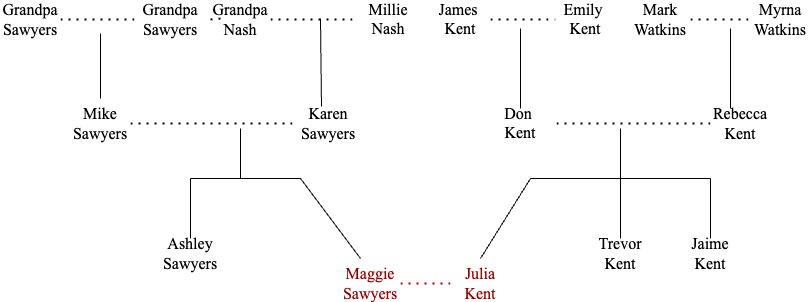

The diagram above was exported from draw.io. Its source (the exported page's mxGraphModel, read from the mxfile embedded in the PNG):
<mxGraphModel dx="1242" dy="820" grid="1" gridSize="10" guides="1" tooltips="1" connect="1" arrows="1" fold="1" page="1" pageScale="1" pageWidth="850" pageHeight="1100" math="0" shadow="0">
  <root>
    <mxCell id="0" />
    <mxCell id="1" parent="0" />
    <mxCell id="FprJgz8JYASHhEAd60Kv-1" value="&lt;font color=&quot;#990000&quot; style=&quot;font-size: 16px;&quot; face=&quot;Times New Roman&quot;&gt;Maggie Sawyers&lt;/font&gt;" style="text;html=1;align=center;verticalAlign=middle;whiteSpace=wrap;rounded=0;" vertex="1" parent="1">
      <mxGeometry x="380" y="490" width="60" height="30" as="geometry" />
    </mxCell>
    <mxCell id="FprJgz8JYASHhEAd60Kv-2" value="&lt;font color=&quot;#990000&quot; style=&quot;font-size: 16px;&quot; face=&quot;Times New Roman&quot;&gt;Julia Kent&lt;/font&gt;" style="text;html=1;align=center;verticalAlign=middle;whiteSpace=wrap;rounded=0;" vertex="1" parent="1">
      <mxGeometry x="490" y="490" width="60" height="30" as="geometry" />
    </mxCell>
    <mxCell id="FprJgz8JYASHhEAd60Kv-3" value="&lt;font style=&quot;font-size: 16px;&quot; face=&quot;Times New Roman&quot;&gt;Trevor Kent&lt;/font&gt;" style="text;html=1;align=center;verticalAlign=middle;whiteSpace=wrap;rounded=0;" vertex="1" parent="1">
      <mxGeometry x="630" y="460" width="60" height="30" as="geometry" />
    </mxCell>
    <mxCell id="FprJgz8JYASHhEAd60Kv-4" value="&lt;font style=&quot;font-size: 16px;&quot; face=&quot;Times New Roman&quot;&gt;Jaime Kent&lt;/font&gt;" style="text;html=1;align=center;verticalAlign=middle;whiteSpace=wrap;rounded=0;" vertex="1" parent="1">
      <mxGeometry x="720" y="460" width="60" height="30" as="geometry" />
    </mxCell>
    <mxCell id="FprJgz8JYASHhEAd60Kv-5" value="&lt;font style=&quot;font-size: 16px;&quot; face=&quot;Times New Roman&quot;&gt;Ashley Sawyers&lt;/font&gt;" style="text;html=1;align=center;verticalAlign=middle;whiteSpace=wrap;rounded=0;" vertex="1" parent="1">
      <mxGeometry x="200" y="460" width="60" height="30" as="geometry" />
    </mxCell>
    <mxCell id="FprJgz8JYASHhEAd60Kv-6" value="" style="endArrow=none;dashed=1;html=1;dashPattern=1 3;strokeWidth=2;rounded=0;exitX=1;exitY=0.5;exitDx=0;exitDy=0;entryX=0;entryY=0.5;entryDx=0;entryDy=0;strokeColor=#990000;" edge="1" parent="1" source="FprJgz8JYASHhEAd60Kv-1" target="FprJgz8JYASHhEAd60Kv-2">
      <mxGeometry width="50" height="50" relative="1" as="geometry">
        <mxPoint x="400" y="450" as="sourcePoint" />
        <mxPoint x="484" y="503" as="targetPoint" />
      </mxGeometry>
    </mxCell>
    <mxCell id="FprJgz8JYASHhEAd60Kv-7" value="" style="endArrow=none;html=1;rounded=0;" edge="1" parent="1">
      <mxGeometry width="50" height="50" relative="1" as="geometry">
        <mxPoint x="400" y="480" as="sourcePoint" />
        <mxPoint x="340" y="400" as="targetPoint" />
      </mxGeometry>
    </mxCell>
    <mxCell id="FprJgz8JYASHhEAd60Kv-8" value="" style="endArrow=none;html=1;rounded=0;exitX=0.5;exitY=0;exitDx=0;exitDy=0;" edge="1" parent="1" source="FprJgz8JYASHhEAd60Kv-5">
      <mxGeometry width="50" height="50" relative="1" as="geometry">
        <mxPoint x="350" y="470" as="sourcePoint" />
        <mxPoint x="230" y="400" as="targetPoint" />
      </mxGeometry>
    </mxCell>
    <mxCell id="FprJgz8JYASHhEAd60Kv-9" value="" style="endArrow=none;html=1;rounded=0;" edge="1" parent="1">
      <mxGeometry width="50" height="50" relative="1" as="geometry">
        <mxPoint x="520" y="480" as="sourcePoint" />
        <mxPoint x="570" y="400" as="targetPoint" />
      </mxGeometry>
    </mxCell>
    <mxCell id="FprJgz8JYASHhEAd60Kv-10" value="" style="endArrow=none;html=1;rounded=0;exitX=0.5;exitY=0;exitDx=0;exitDy=0;" edge="1" parent="1" source="FprJgz8JYASHhEAd60Kv-3">
      <mxGeometry width="50" height="50" relative="1" as="geometry">
        <mxPoint x="440" y="490" as="sourcePoint" />
        <mxPoint x="660" y="400" as="targetPoint" />
      </mxGeometry>
    </mxCell>
    <mxCell id="FprJgz8JYASHhEAd60Kv-11" value="" style="endArrow=none;html=1;rounded=0;exitX=0.5;exitY=0;exitDx=0;exitDy=0;" edge="1" parent="1" source="FprJgz8JYASHhEAd60Kv-4">
      <mxGeometry width="50" height="50" relative="1" as="geometry">
        <mxPoint x="450" y="500" as="sourcePoint" />
        <mxPoint x="750" y="400" as="targetPoint" />
      </mxGeometry>
    </mxCell>
    <mxCell id="FprJgz8JYASHhEAd60Kv-12" value="" style="endArrow=none;html=1;rounded=0;" edge="1" parent="1">
      <mxGeometry width="50" height="50" relative="1" as="geometry">
        <mxPoint x="340" y="400" as="sourcePoint" />
        <mxPoint x="230" y="400" as="targetPoint" />
      </mxGeometry>
    </mxCell>
    <mxCell id="FprJgz8JYASHhEAd60Kv-13" value="" style="endArrow=none;html=1;rounded=0;" edge="1" parent="1">
      <mxGeometry width="50" height="50" relative="1" as="geometry">
        <mxPoint x="750" y="400" as="sourcePoint" />
        <mxPoint x="570" y="400" as="targetPoint" />
      </mxGeometry>
    </mxCell>
    <mxCell id="FprJgz8JYASHhEAd60Kv-14" value="" style="endArrow=none;html=1;rounded=0;" edge="1" parent="1">
      <mxGeometry width="50" height="50" relative="1" as="geometry">
        <mxPoint x="660" y="400" as="sourcePoint" />
        <mxPoint x="660" y="350" as="targetPoint" />
      </mxGeometry>
    </mxCell>
    <mxCell id="FprJgz8JYASHhEAd60Kv-15" value="" style="endArrow=none;html=1;rounded=0;" edge="1" parent="1">
      <mxGeometry width="50" height="50" relative="1" as="geometry">
        <mxPoint x="280" y="400" as="sourcePoint" />
        <mxPoint x="280" y="350" as="targetPoint" />
      </mxGeometry>
    </mxCell>
    <mxCell id="FprJgz8JYASHhEAd60Kv-16" value="&lt;font style=&quot;font-size: 16px;&quot; face=&quot;Times New Roman&quot;&gt;Mike Sawyers&lt;/font&gt;" style="text;html=1;align=center;verticalAlign=middle;whiteSpace=wrap;rounded=0;" vertex="1" parent="1">
      <mxGeometry x="110" y="330" width="60" height="30" as="geometry" />
    </mxCell>
    <mxCell id="FprJgz8JYASHhEAd60Kv-17" value="&lt;font style=&quot;font-size: 16px;&quot; face=&quot;Times New Roman&quot;&gt;Karen Sawyers&lt;/font&gt;" style="text;html=1;align=center;verticalAlign=middle;whiteSpace=wrap;rounded=0;" vertex="1" parent="1">
      <mxGeometry x="338" y="330" width="60" height="30" as="geometry" />
    </mxCell>
    <mxCell id="FprJgz8JYASHhEAd60Kv-18" value="" style="endArrow=none;dashed=1;html=1;dashPattern=1 3;strokeWidth=2;rounded=0;exitX=1;exitY=0.5;exitDx=0;exitDy=0;entryX=0;entryY=0.5;entryDx=0;entryDy=0;" edge="1" parent="1" source="FprJgz8JYASHhEAd60Kv-16" target="FprJgz8JYASHhEAd60Kv-17">
      <mxGeometry width="50" height="50" relative="1" as="geometry">
        <mxPoint x="400" y="450" as="sourcePoint" />
        <mxPoint x="450" y="400" as="targetPoint" />
      </mxGeometry>
    </mxCell>
    <mxCell id="FprJgz8JYASHhEAd60Kv-19" value="&lt;font style=&quot;font-size: 16px;&quot; face=&quot;Times New Roman&quot;&gt;Don&amp;nbsp;&lt;/font&gt;&lt;div style=&quot;font-size: 16px;&quot;&gt;&lt;font style=&quot;font-size: 16px;&quot; face=&quot;Times New Roman&quot;&gt;Kent&lt;/font&gt;&lt;/div&gt;" style="text;html=1;align=center;verticalAlign=middle;whiteSpace=wrap;rounded=0;" vertex="1" parent="1">
      <mxGeometry x="530" y="330" width="60" height="30" as="geometry" />
    </mxCell>
    <mxCell id="FprJgz8JYASHhEAd60Kv-20" value="&lt;font style=&quot;font-size: 16px;&quot; face=&quot;Times New Roman&quot;&gt;Rebecca Kent&lt;/font&gt;" style="text;html=1;align=center;verticalAlign=middle;whiteSpace=wrap;rounded=0;" vertex="1" parent="1">
      <mxGeometry x="750" y="330" width="60" height="30" as="geometry" />
    </mxCell>
    <mxCell id="FprJgz8JYASHhEAd60Kv-21" value="" style="endArrow=none;dashed=1;html=1;dashPattern=1 3;strokeWidth=2;rounded=0;entryX=1;entryY=0.5;entryDx=0;entryDy=0;exitX=0;exitY=0.5;exitDx=0;exitDy=0;" edge="1" parent="1" source="FprJgz8JYASHhEAd60Kv-20">
      <mxGeometry width="50" height="50" relative="1" as="geometry">
        <mxPoint x="470" y="450" as="sourcePoint" />
        <mxPoint x="590" y="345" as="targetPoint" />
      </mxGeometry>
    </mxCell>
    <mxCell id="FprJgz8JYASHhEAd60Kv-22" value="" style="endArrow=none;html=1;rounded=0;" edge="1" parent="1">
      <mxGeometry width="50" height="50" relative="1" as="geometry">
        <mxPoint x="140" y="320" as="sourcePoint" />
        <mxPoint x="140" y="255" as="targetPoint" />
      </mxGeometry>
    </mxCell>
    <mxCell id="FprJgz8JYASHhEAd60Kv-26" value="&lt;font style=&quot;font-size: 16px;&quot; face=&quot;Times New Roman&quot;&gt;Grandpa Sawyers&lt;/font&gt;" style="text;html=1;align=center;verticalAlign=middle;whiteSpace=wrap;rounded=0;" vertex="1" parent="1">
      <mxGeometry x="40" y="226" width="60" height="30" as="geometry" />
    </mxCell>
    <mxCell id="FprJgz8JYASHhEAd60Kv-28" value="" style="endArrow=none;dashed=1;html=1;dashPattern=1 3;strokeWidth=2;rounded=0;exitX=1;exitY=0.5;exitDx=0;exitDy=0;entryX=0;entryY=0.5;entryDx=0;entryDy=0;" edge="1" parent="1" source="FprJgz8JYASHhEAd60Kv-26" target="FprJgz8JYASHhEAd60Kv-30">
      <mxGeometry width="50" height="50" relative="1" as="geometry">
        <mxPoint x="340" y="446" as="sourcePoint" />
        <mxPoint x="170" y="251" as="targetPoint" />
      </mxGeometry>
    </mxCell>
    <mxCell id="FprJgz8JYASHhEAd60Kv-29" value="" style="endArrow=none;html=1;rounded=0;exitX=0.383;exitY=-0.067;exitDx=0;exitDy=0;exitPerimeter=0;" edge="1" parent="1" source="FprJgz8JYASHhEAd60Kv-17">
      <mxGeometry width="50" height="50" relative="1" as="geometry">
        <mxPoint x="360" y="305" as="sourcePoint" />
        <mxPoint x="360" y="240" as="targetPoint" />
      </mxGeometry>
    </mxCell>
    <mxCell id="FprJgz8JYASHhEAd60Kv-30" value="&lt;font style=&quot;font-size: 16px;&quot; face=&quot;Times New Roman&quot;&gt;Grandpa Sawyers&lt;/font&gt;" style="text;html=1;align=center;verticalAlign=middle;whiteSpace=wrap;rounded=0;" vertex="1" parent="1">
      <mxGeometry x="180" y="226" width="60" height="30" as="geometry" />
    </mxCell>
    <mxCell id="FprJgz8JYASHhEAd60Kv-31" value="&lt;font style=&quot;font-size: 16px;&quot; face=&quot;Times New Roman&quot;&gt;James&amp;nbsp;&lt;/font&gt;&lt;div style=&quot;font-size: 16px;&quot;&gt;&lt;font style=&quot;font-size: 16px;&quot; face=&quot;Times New Roman&quot;&gt;Kent&lt;/font&gt;&lt;/div&gt;" style="text;html=1;align=center;verticalAlign=middle;whiteSpace=wrap;rounded=0;" vertex="1" parent="1">
      <mxGeometry x="470" y="226" width="60" height="30" as="geometry" />
    </mxCell>
    <mxCell id="FprJgz8JYASHhEAd60Kv-32" value="" style="endArrow=none;dashed=1;html=1;dashPattern=1 3;strokeWidth=2;rounded=0;exitX=1;exitY=0.5;exitDx=0;exitDy=0;entryX=0;entryY=0.5;entryDx=0;entryDy=0;" edge="1" parent="1" source="FprJgz8JYASHhEAd60Kv-27" target="FprJgz8JYASHhEAd60Kv-34">
      <mxGeometry width="50" height="50" relative="1" as="geometry">
        <mxPoint x="260" y="240" as="sourcePoint" />
        <mxPoint x="390" y="240" as="targetPoint" />
      </mxGeometry>
    </mxCell>
    <mxCell id="FprJgz8JYASHhEAd60Kv-33" value="" style="endArrow=none;html=1;rounded=0;exitX=0.5;exitY=0;exitDx=0;exitDy=0;" edge="1" parent="1" source="FprJgz8JYASHhEAd60Kv-19">
      <mxGeometry width="50" height="50" relative="1" as="geometry">
        <mxPoint x="510" y="305" as="sourcePoint" />
        <mxPoint x="560" y="250" as="targetPoint" />
      </mxGeometry>
    </mxCell>
    <mxCell id="FprJgz8JYASHhEAd60Kv-34" value="&lt;font style=&quot;font-size: 16px;&quot; face=&quot;Times New Roman&quot;&gt;Millie&lt;/font&gt;&lt;div style=&quot;font-size: 16px;&quot;&gt;&lt;font style=&quot;font-size: 16px;&quot; face=&quot;Times New Roman&quot;&gt;Nash&lt;/font&gt;&lt;/div&gt;" style="text;html=1;align=center;verticalAlign=middle;whiteSpace=wrap;rounded=0;" vertex="1" parent="1">
      <mxGeometry x="398" y="226" width="60" height="30" as="geometry" />
    </mxCell>
    <mxCell id="FprJgz8JYASHhEAd60Kv-35" value="&lt;font style=&quot;font-size: 16px;&quot; face=&quot;Times New Roman&quot;&gt;Emily&amp;nbsp;&lt;/font&gt;&lt;div style=&quot;font-size: 16px;&quot;&gt;&lt;font style=&quot;font-size: 16px;&quot; face=&quot;Times New Roman&quot;&gt;Kent&lt;/font&gt;&lt;/div&gt;" style="text;html=1;align=center;verticalAlign=middle;whiteSpace=wrap;rounded=0;" vertex="1" parent="1">
      <mxGeometry x="595" y="226" width="60" height="30" as="geometry" />
    </mxCell>
    <mxCell id="FprJgz8JYASHhEAd60Kv-36" value="" style="endArrow=none;dashed=1;html=1;dashPattern=1 3;strokeWidth=2;rounded=0;exitX=1;exitY=0.5;exitDx=0;exitDy=0;entryX=0;entryY=0.5;entryDx=0;entryDy=0;" edge="1" parent="1" source="FprJgz8JYASHhEAd60Kv-31" target="FprJgz8JYASHhEAd60Kv-35">
      <mxGeometry width="50" height="50" relative="1" as="geometry">
        <mxPoint x="695" y="421" as="sourcePoint" />
        <mxPoint x="745" y="371" as="targetPoint" />
      </mxGeometry>
    </mxCell>
    <mxCell id="FprJgz8JYASHhEAd60Kv-37" value="" style="endArrow=none;html=1;rounded=0;" edge="1" parent="1">
      <mxGeometry width="50" height="50" relative="1" as="geometry">
        <mxPoint x="770" y="330" as="sourcePoint" />
        <mxPoint x="770" y="250" as="targetPoint" />
      </mxGeometry>
    </mxCell>
    <mxCell id="FprJgz8JYASHhEAd60Kv-38" value="&lt;font style=&quot;font-size: 16px;&quot; face=&quot;Times New Roman&quot;&gt;Mark Watkins&lt;/font&gt;" style="text;html=1;align=center;verticalAlign=middle;whiteSpace=wrap;rounded=0;" vertex="1" parent="1">
      <mxGeometry x="670" y="226" width="60" height="30" as="geometry" />
    </mxCell>
    <mxCell id="FprJgz8JYASHhEAd60Kv-39" value="&lt;font style=&quot;font-size: 16px;&quot; face=&quot;Times New Roman&quot;&gt;Myrna Watkins&lt;/font&gt;" style="text;html=1;align=center;verticalAlign=middle;whiteSpace=wrap;rounded=0;" vertex="1" parent="1">
      <mxGeometry x="790" y="226" width="60" height="30" as="geometry" />
    </mxCell>
    <mxCell id="FprJgz8JYASHhEAd60Kv-40" value="" style="endArrow=none;dashed=1;html=1;dashPattern=1 3;strokeWidth=2;rounded=0;exitX=1;exitY=0.5;exitDx=0;exitDy=0;entryX=0;entryY=0.5;entryDx=0;entryDy=0;" edge="1" parent="1" source="FprJgz8JYASHhEAd60Kv-38" target="FprJgz8JYASHhEAd60Kv-39">
      <mxGeometry width="50" height="50" relative="1" as="geometry">
        <mxPoint x="960" y="431" as="sourcePoint" />
        <mxPoint x="790" y="236" as="targetPoint" />
      </mxGeometry>
    </mxCell>
    <mxCell id="FprJgz8JYASHhEAd60Kv-41" value="" style="endArrow=none;dashed=1;html=1;dashPattern=1 3;strokeWidth=2;rounded=0;exitX=1;exitY=0.5;exitDx=0;exitDy=0;entryX=0;entryY=0.5;entryDx=0;entryDy=0;" edge="1" parent="1" target="FprJgz8JYASHhEAd60Kv-27">
      <mxGeometry width="50" height="50" relative="1" as="geometry">
        <mxPoint x="260" y="240" as="sourcePoint" />
        <mxPoint x="390" y="240" as="targetPoint" />
      </mxGeometry>
    </mxCell>
    <mxCell id="FprJgz8JYASHhEAd60Kv-27" value="&lt;font style=&quot;font-size: 16px;&quot; face=&quot;Times New Roman&quot;&gt;Grandpa Nash&lt;/font&gt;" style="text;html=1;align=center;verticalAlign=middle;whiteSpace=wrap;rounded=0;" vertex="1" parent="1">
      <mxGeometry x="250" y="226" width="60" height="30" as="geometry" />
    </mxCell>
  </root>
</mxGraphModel>